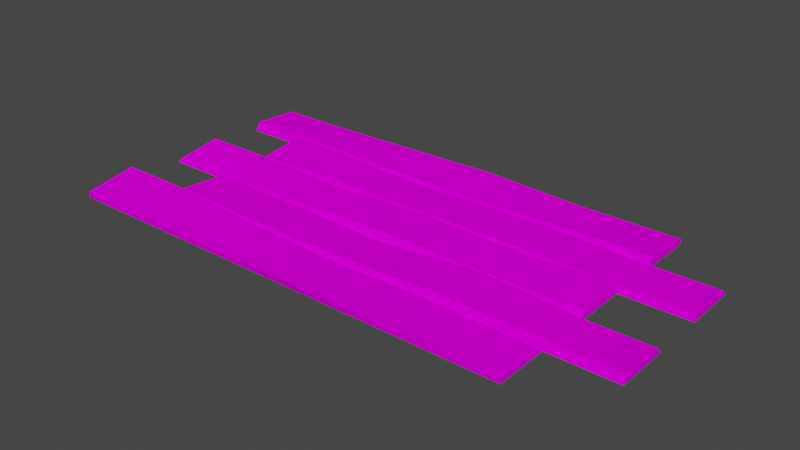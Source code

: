 # Source: floor_sample.blend  (saved by Blender 3.6.11; exported with 4.5.12 LTS)
import bpy
from mathutils import Matrix  # noqa: F401  (used for matrix-valued properties, if any)

bpy.ops.wm.read_factory_settings(use_empty=True)
scene = bpy.context.scene
scene.name = 'Scene'

# ---- collections
col_collection = bpy.data.collections.new('Collection'); scene.collection.children.link(col_collection)

# ---- images (referenced by path relative to the original .blend; pixels are not part of the script)
import os
ASSET_DIR = os.environ.get("B2B_ASSET_DIR", "")  # directory of the original .blend (textures are referenced by path, not embedded)
HERE = os.path.dirname(os.path.abspath(__file__))  # packed textures are extracted next to this script under _unpacked/

def load_image(name, relpath, width, height, colorspace="sRGB"):
    """Load a texture the original file referenced (path relative to the .blend, or extracted next to this script)."""
    p = next((c for c in (os.path.join(HERE, relpath), os.path.join(ASSET_DIR, relpath)) if relpath and os.path.exists(c)), "")
    if p:
        img = bpy.data.images.load(p, check_existing=True)
        img.name = name
    else:  # same state as the original file: an image datablock whose file is absent (Cycles renders it pink)
        img = bpy.data.images.new(name, width, height)
        img.source = "FILE"
        img.filepath = "//" + (relpath or name)
    img.colorspace_settings.name = colorspace
    return img
img_yaga_floor_png = load_image('yaga floor.png', 'Textures/yaga floor.png', 1024, 1024, 'sRGB')

# ---- materials (node trees are filled in below, after node groups)
mat_material_001 = bpy.data.materials.new('Material.001')
mat_material_001.use_transparent_shadow = False

# ---- node groups
ng_auto_smooth = bpy.data.node_groups.new('Auto Smooth', 'GeometryNodeTree')
_s = ng_auto_smooth.interface.new_socket(name='Geometry', in_out='OUTPUT', socket_type='NodeSocketGeometry')
_s = ng_auto_smooth.interface.new_socket(name='Geometry', in_out='INPUT', socket_type='NodeSocketGeometry')
_s = ng_auto_smooth.interface.new_socket(name='Angle', in_out='INPUT', socket_type='NodeSocketFloat')
_s.subtype = 'ANGLE'
_s.min_value = 0.0
_s.max_value = 3.142
ng_auto_smooth.is_modifier = True
_N = ng_auto_smooth.nodes; _L = ng_auto_smooth.links
n0 = _N.new('NodeGroupOutput'); n0.name = 'Group Output'; n0.location = (480, -100)
n1 = _N.new('NodeGroupInput'); n1.name = 'Group Input'; n1.location = (-420, -300)
n2 = _N.new('NodeGroupInput'); n2.name = 'Group Input.001'; n2.location = (-60, -100)
n3 = _N.new('GeometryNodeSetShadeSmooth'); n3.name = 'Set Shade Smooth'; n3.location = (120, -100)
n3.domain = 'EDGE'
n4 = _N.new('GeometryNodeSetShadeSmooth'); n4.name = 'Set Shade Smooth.001'; n4.location = (300, -100)
n5 = _N.new('GeometryNodeInputMeshEdgeAngle'); n5.name = 'Edge Angle'; n5.location = (-420, -220)
n6 = _N.new('GeometryNodeInputEdgeSmooth'); n6.name = 'Is Edge Smooth'; n6.location = (-60, -160)
n7 = _N.new('GeometryNodeInputShadeSmooth'); n7.name = 'Is Face Smooth'; n7.location = (-240, -340)
n8 = _N.new('FunctionNodeBooleanMath'); n8.name = 'Boolean Math'; n8.location = (-60, -220)
n9 = _N.new('FunctionNodeCompare'); n9.name = 'Compare'; n9.location = (-240, -180)
n9.operation = 'LESS_EQUAL'
_L.new(n5.outputs[0], n9.inputs[0])
_L.new(n4.outputs[0], n0.inputs[0])
_L.new(n1.outputs[1], n9.inputs[1])
_L.new(n9.outputs[0], n8.inputs[0])
_L.new(n7.outputs[0], n8.inputs[1])
_L.new(n2.outputs[0], n3.inputs[0])
_L.new(n6.outputs[0], n3.inputs[1])
_L.new(n3.outputs[0], n4.inputs[0])
_L.new(n8.outputs[0], n3.inputs[2])
n0.is_active_output = True

# ---- material node trees
mat_material_001.use_nodes = True; mat_material_001.node_tree.nodes.clear()
_N = mat_material_001.node_tree.nodes; _L = mat_material_001.node_tree.links
n0 = _N.new('ShaderNodeBsdfPrincipled'); n0.name = 'Principled BSDF'; n0.location = (10, 300)
n0.distribution = 'GGX'
n0.subsurface_method = 'RANDOM_WALK_SKIN'
n0.inputs[3].default_value = 1.45
n0.inputs[13].default_value = 0.0
n0.inputs[27].default_value = (0.0, 0.0, 0.0, 1.0)
n0.inputs[28].default_value = 1.0
n1 = _N.new('ShaderNodeOutputMaterial'); n1.name = 'Material Output'; n1.location = (300, 300)
n2 = _N.new('ShaderNodeTexImage'); n2.name = 'Image Texture'; n2.location = (-280, 271)
n2.image = img_yaga_floor_png
_L.new(n0.outputs[0], n1.inputs[0])
_L.new(n2.outputs[0], n0.inputs[0])
n1.is_active_output = True

# ---- world
world_world = bpy.data.worlds.new('World'); scene.world = world_world
world_world.use_nodes = True; world_world.node_tree.nodes.clear()
_N = world_world.node_tree.nodes; _L = world_world.node_tree.links
n0 = _N.new('ShaderNodeOutputWorld'); n0.name = 'World Output'; n0.location = (300, 300)
n1 = _N.new('ShaderNodeBackground'); n1.name = 'Background'; n1.location = (10, 300)
n1.inputs[0].default_value = (0.05088, 0.05088, 0.05088, 1.0)
_L.new(n1.outputs[0], n0.inputs[0])
n0.is_active_output = True
world_world.color = (0.05088, 0.05088, 0.05088)
world_world.use_sun_shadow = False
world_world.sun_shadow_jitter_overblur = 0.0

# ---- meshes
me_plane_001 = bpy.data.meshes.new('Plane.001')
me_plane_001.from_pydata([(-1.0, -1.5, 0.0), (1.0, -1.5, 0.0), (-1.0, 1.5, 0.0), (1.0, 1.5, 0.0), (-0.6, -1.5, 0.0), (-0.2, -1.5, 0.0), (0.2, -1.5, 0.0), (0.6, -1.5, 0.0), (0.6, 1.5, 0.0), (0.2, 1.5, 0.0), (-0.2, 1.5, 0.0), (-0.6, 1.5, 0.0), (-1.0, -1.5, 0.04257), (1.0, -1.5, 0.04257), (-1.0, 1.5, 0.04257), (1.0, 1.5, 0.04257), (-0.5679, -1.5, 0.06065), (-0.6425, -1.5, 0.02926), (-0.6, -1.5, 6.654e-05), (-0.1772, -1.5, 0.06173), (-0.2321, -1.5, 0.04257), (-0.2, -1.5, 6.654e-05), (0.2235, -1.5, 0.04892), (0.1772, -1.5, 0.09397), (0.2, -1.5, 6.654e-05), (0.623, -1.5, 0.07219), (0.5765, -1.5, 0.0357), (0.6, -1.5, 6.654e-05), (0.5771, 1.5, 0.08822), (0.6425, 1.5, 0.06124), (0.6, 1.5, 6.654e-05), (0.1694, 1.5, 0.07018), (0.2229, 1.5, 0.04257), (0.2, 1.5, 6.654e-05), (-0.2321, 1.5, 0.04257), (-0.1694, 1.5, 0.01698), (-0.2, 1.5, 6.654e-05), (-0.6254, 1.5, 0.1054), (-0.5679, 1.5, 0.06557), (-0.6, 1.5, 6.654e-05), (-1.0, 0.75, 0.0), (-1.0, 0.0, 0.0), (-1.0, -0.75, 0.0), (1.0, -0.75, 0.0), (1.0, 0.0, 0.0), (1.0, 0.75, 0.0), (-0.6, -0.75, 0.0), (-0.6, 0.0, 0.0), (-0.6, 0.75, 0.0), (-0.2, -0.75, 0.0), (-0.2, 0.0, 0.0), (-0.2, 0.75, 0.0), (0.2, -0.75, 0.0), (0.2, 0.0, 0.0), (0.2, 0.75, 0.0), (0.6, -0.75, 0.0), (0.6, 0.0, 0.0), (0.6, 0.75, 0.0), (-1.0, 0.75, 0.04257), (-1.03, 0.0, 0.06183), (-1.0, -0.75, 0.04257), (1.0, -0.75, 0.04257), (1.0, 0.0, 0.07133), (1.0, 0.6869, 0.05759), (0.6, -0.75, 6.654e-05), (0.6, 0.0, 6.654e-05), (0.6, 0.75, 6.654e-05), (0.2, -0.75, 6.654e-05), (0.2, 0.0, 6.654e-05), (0.2, 0.75, 6.654e-05), (-0.2, -0.75, 1.663e-05), (-0.2, 0.0, 3.327e-05), (-0.2, 0.75, 4.99e-05), (-0.2, -0.75, 6.654e-05), (-0.2, 0.0, 6.654e-05), (-0.2, 0.75, 6.654e-05), (-0.6, -0.75, 1.663e-05), (-0.6, 0.0, 3.327e-05), (-0.6, 0.75, 4.99e-05), (-0.5844, -0.75, 0.07601), (-0.5679, 0.0, 0.04257), (-0.5679, 0.75, 0.04257), (-0.6425, 0.75, 0.06257), (-0.6425, 0.0, 0.04257), (-0.622, -0.75, 0.04257), (-0.1725, -0.9462, 0.05365), (-0.1788, 0.0, 0.06804), (-0.1694, 0.75, 0.04257), (-0.2321, 0.75, 0.04257), (-0.2321, 0.0, 0.02392), (-0.2156, -0.75, 0.07601), (0.2235, -0.75, 0.05708), (0.2235, 0.342, 0.05833), (0.2235, 0.9877, 0.06314), (0.1694, 0.75, 0.04257), (0.1788, 0.0, 0.06804), (0.1725, -0.9462, 0.05365), (0.6249, -0.75, 0.0602), (0.6249, 0.0, 0.04257), (0.6249, 0.6869, 0.05759), (0.5765, 0.9877, 0.06314), (0.5765, 0.342, 0.03765), (0.5765, -0.75, 0.05708), (-0.6, -2.0, 0.0), (-0.2, -2.0, 0.0), (-0.5679, -2.0, 0.06065), (-0.6, -2.0, 6.654e-05), (-0.2321, -2.0, 0.04257), (-0.2, -2.0, 6.654e-05), (0.2, -2.0, 0.0), (0.6, -2.0, 0.0), (0.2235, -2.0, 0.04892), (0.2, -2.0, 6.654e-05), (0.5765, -2.0, 0.0357), (0.6, -2.0, 6.654e-05), (-1.0, 2.0, 5.129e-07), (-0.6, 2.0, 5.129e-07), (-1.0, 2.0, 0.04257), (-0.6254, 2.0, 0.1054), (-0.6, 2.0, 6.705e-05), (0.2, 2.0, -1.157e-06), (-0.2, 2.0, -1.157e-06), (0.1694, 2.0, 0.07018), (0.2, 2.0, 6.538e-05), (-0.1694, 2.0, 0.01698), (-0.2, 2.0, 6.538e-05), (1.0, 2.0, 0.0), (0.6, 2.0, 0.0), (1.0, 2.0, 0.04257), (0.6425, 2.0, 0.06124), (0.6, 2.0, 6.654e-05)], [], [(57, 8, 3, 45), (40, 2, 11, 48), (48, 11, 10, 51), (51, 10, 9, 54), (54, 9, 8, 57), (3, 8, 127, 126), (5, 21, 108, 104), (58, 82, 37, 14), (22, 24, 112, 111), (7, 1, 13, 25, 27), (81, 88, 34, 38), (2, 14, 117, 115), (99, 63, 15, 29), (8, 9, 33, 32, 28, 30), (5, 6, 24, 23, 19, 21), (45, 3, 15, 63), (9, 10, 121, 120), (87, 94, 31, 35), (10, 11, 39, 38, 34, 36), (42, 0, 12, 60), (93, 100, 28, 32), (64, 27, 25, 97), (66, 30, 28, 100), (67, 24, 22, 91), (69, 33, 31, 94), (70, 5, 19, 85), (88, 75, 36, 34), (78, 81, 38, 39), (78, 39, 37, 82), (0, 4, 18, 17, 12), (4, 76, 84, 17), (76, 77, 83, 84), (77, 78, 82, 83), (4, 16, 79, 76), (76, 79, 80, 77), (77, 80, 81, 78), (20, 21, 73, 90), (90, 73, 74, 89), (89, 74, 75, 88), (36, 72, 87, 35), (72, 71, 86, 87), (71, 70, 85, 86), (24, 67, 96, 23), (67, 68, 95, 96), (68, 69, 94, 95), (33, 69, 93, 32), (69, 68, 92, 93), (68, 67, 91, 92), (27, 64, 102, 26), (64, 65, 101, 102), (65, 66, 100, 101), (30, 66, 99, 29), (66, 65, 98, 99), (65, 64, 97, 98), (22, 26, 102, 91), (91, 102, 101, 92), (92, 101, 100, 93), (2, 40, 58, 14), (40, 41, 59, 58), (41, 42, 60, 59), (19, 23, 96, 85), (85, 96, 95, 86), (86, 95, 94, 87), (1, 43, 61, 13), (43, 44, 62, 61), (44, 45, 63, 62), (25, 13, 61, 97), (97, 61, 62, 98), (98, 62, 63, 99), (16, 20, 90, 79), (79, 90, 89, 80), (80, 89, 88, 81), (12, 17, 84, 60), (60, 84, 83, 59), (59, 83, 82, 58), (6, 52, 55, 7), (52, 53, 56, 55), (53, 54, 57, 56), (5, 49, 52, 6), (49, 50, 53, 52), (50, 51, 54, 53), (4, 46, 49, 5), (46, 47, 50, 49), (47, 48, 51, 50), (0, 42, 46, 4), (42, 41, 47, 46), (41, 40, 48, 47), (7, 55, 43, 1), (55, 56, 44, 43), (56, 57, 45, 44), (103, 104, 108, 107, 105, 106), (16, 18, 106, 105), (4, 5, 104, 103), (21, 20, 107, 108), (16, 4, 103, 105), (20, 16, 105, 107), (18, 4, 103, 106), (109, 110, 114, 113, 111, 112), (27, 26, 113, 114), (26, 22, 111, 113), (6, 7, 110, 109), (24, 6, 109, 112), (7, 27, 114, 110), (116, 115, 117, 118, 119), (37, 39, 119, 118), (39, 11, 116, 119), (11, 2, 115, 116), (14, 37, 118, 117), (120, 121, 125, 124, 122, 123), (10, 36, 125, 121), (31, 33, 123, 122), (36, 35, 124, 125), (35, 31, 122, 124), (33, 9, 120, 123), (126, 127, 130, 129, 128), (8, 30, 130, 127), (15, 3, 126, 128), (30, 29, 129, 130), (29, 15, 128, 129)])
me_plane_001.polygons.foreach_set('use_smooth', [1, 1, 1, 1, 1, 1, 1, 1, 1, 1, 1, 1, 1, 1, 1, 1, 1, 1, 1, 1, 1, 1, 1, 1, 1, 1, 1, 1, 1, 1, 1, 1, 1, 1, 1, 1, 1, 1, 1, 1, 1, 1, 1, 1, 1, 1, 1, 1, 1, 1, 1, 1, 1, 1, 1, 1, 1, 1, 1, 1, 1, 1, 1, 1, 1, 1, 1, 1, 1, 1, 1, 1, 1, 1, 1, 1, 1, 1, 1, 1, 1, 1, 1, 1, 1, 1, 1, 1, 1, 1, 1, 0, 1, 1, 1, 1, 1, 1, 1, 1, 1, 1, 1, 1, 1, 1, 1, 1, 1, 1, 1, 1, 1, 1, 1, 1, 1, 1, 1])
_uv = me_plane_001.uv_layers.new(name='UVMap')
_uv.uv.foreach_set('vector', [0.8, 0.75, 0.8, 1.0, 1.0, 1.0, 1.0, 0.75, 0.0, 0.75, 0.0, 1.0, 0.2, 1.0, 0.2, 0.75, 0.2, 0.75, 0.2, 1.0, 0.4, 1.0, 0.4, 0.75, 0.4, 0.75, 0.4, 1.0, 0.6, 1.0, 0.6, 0.75, 0.6, 0.75, 0.6, 1.0, 0.8, 1.0, 0.8, 0.75, 1.0, 1.0, 0.8, 1.0, 0.8, 1.0, 1.0, 1.0, 0.4, 0.0, 0.4, 0.0, 0.4, 0.0, 0.4, 0.0, 0.0, 0.75, 0.1787, 0.75, 0.1787, 1.0, 0.0, 1.0, 0.6213, 0.0, 0.6, 0.0, 0.6, 0.0, 0.6213, 0.0, 0.8, 0.0, 1.0, 0.0, 1.0, 0.0, 0.8213, 0.0, 0.8, 0.0, 0.2213, 0.75, 0.3787, 0.75, 0.3787, 1.0, 0.2213, 1.0, 0.0, 1.0, 0.0, 1.0, 0.0, 1.0, 0.0, 1.0, 0.8213, 0.75, 1.0, 0.75, 1.0, 1.0, 0.8213, 1.0, 0.8, 1.0, 0.6, 1.0, 0.6, 1.0, 0.6213, 1.0, 0.7787, 1.0, 0.8, 1.0, 0.4, 0.0, 0.6, 0.0, 0.6, 0.0, 0.5787, 0.0, 0.4213, 0.0, 0.4, 0.0, 1.0, 0.75, 1.0, 1.0, 1.0, 1.0, 1.0, 0.75, 0.6, 1.0, 0.4, 1.0, 0.4, 1.0, 0.6, 1.0, 0.4213, 0.75, 0.5787, 0.75, 0.5787, 1.0, 0.4213, 1.0, 0.4, 1.0, 0.2, 1.0, 0.2, 1.0, 0.2213, 1.0, 0.3787, 1.0, 0.4074, 0.9975, 0.0, 0.25, 0.0, 0.0, 0.0, 0.0, 0.0, 0.25, 0.6213, 0.75, 0.7787, 0.75, 0.7787, 1.0, 0.6213, 1.0, 0.8, 0.25, 0.8, 0.0, 0.8213, 0.0, 0.8213, 0.25, 0.8, 0.75, 0.8, 1.0, 0.7787, 1.0, 0.7787, 0.75, 0.6, 0.25, 0.6, 0.0, 0.6213, 0.0, 0.6213, 0.25, 0.6, 0.75, 0.6, 1.0, 0.5787, 1.0, 0.5787, 0.75, 0.4224, 0.1823, 0.4208, 0.1304, 0.4213, 0.0, 0.4213, 0.25, 0.3787, 0.75, 0.4, 0.75, 0.4074, 0.9975, 0.3787, 1.0, 0.1783, 0.75, 0.2213, 0.75, 0.2213, 1.0, 0.2, 1.0, 0.1783, 0.75, 0.2, 1.0, 0.1787, 1.0, 0.1787, 0.75, 0.0, 0.0, 0.2, 0.0, 0.2, 0.0, 0.1787, 0.0, 0.0, 0.0, 0.1796, 0.00123, 0.1804, 0.2512, 0.1787, 0.25, 0.1787, 0.0, 0.1804, 0.2512, 0.1812, 0.4988, 0.1787, 0.5, 0.1787, 0.25, 0.1812, 0.4988, 0.1783, 0.75, 0.1787, 0.75, 0.1787, 0.5, 0.1796, 0.00123, 0.2213, 0.0, 0.2213, 0.25, 0.1804, 0.2512, 0.1804, 0.2512, 0.2213, 0.25, 0.2213, 0.5, 0.1812, 0.4988, 0.1812, 0.4988, 0.2213, 0.5, 0.2213, 0.75, 0.1783, 0.75, 0.3787, 0.0, 0.4, 0.0, 0.4, 0.25, 0.3787, 0.25, 0.3787, 0.25, 0.4, 0.25, 0.4, 0.5, 0.3787, 0.5, 0.3787, 0.5, 0.4, 0.5, 0.4, 0.75, 0.3787, 0.75, 0.4074, 0.9975, 0.423, 0.7721, 0.4213, 0.75, 0.4213, 1.0, 0.423, 0.7721, 0.4227, 0.4114, 0.4213, 0.5, 0.4213, 0.75, 0.4227, 0.4114, 0.4224, 0.1823, 0.4213, 0.25, 0.4213, 0.5, 0.6, 0.0, 0.6, 0.25, 0.5787, 0.25, 0.5787, 0.0, 0.6, 0.25, 0.6, 0.5, 0.5787, 0.5, 0.5787, 0.25, 0.6, 0.5, 0.6, 0.75, 0.5787, 0.75, 0.5787, 0.5, 0.6, 1.0, 0.6, 0.75, 0.6213, 0.75, 0.6213, 1.0, 0.6, 0.75, 0.6, 0.5, 0.6213, 0.5, 0.6213, 0.75, 0.6, 0.5, 0.6, 0.25, 0.6213, 0.25, 0.6213, 0.5, 0.8, 0.0, 0.8, 0.25, 0.7787, 0.25, 0.7787, 0.0, 0.8, 0.25, 0.8, 0.5, 0.7787, 0.5, 0.7787, 0.25, 0.8, 0.5, 0.8, 0.75, 0.7787, 0.75, 0.7787, 0.5, 0.8, 1.0, 0.8, 0.75, 0.8213, 0.75, 0.8213, 1.0, 0.8, 0.75, 0.8, 0.5, 0.8213, 0.5, 0.8213, 0.75, 0.8, 0.5, 0.8, 0.25, 0.8213, 0.25, 0.8213, 0.5, 0.6213, 0.0, 0.7787, 0.0, 0.7787, 0.25, 0.6213, 0.25, 0.6213, 0.25, 0.7787, 0.25, 0.7787, 0.5, 0.6213, 0.5, 0.6213, 0.5, 0.7787, 0.5, 0.7787, 0.75, 0.6213, 0.75, 0.0, 1.0, 0.0, 0.75, 0.0, 0.75, 0.0, 1.0, 0.0, 0.75, 0.0, 0.5, 0.0, 0.5, 0.0, 0.75, 0.0, 0.5, 0.0, 0.25, 0.0, 0.25, 0.0, 0.5, 0.4213, 0.0, 0.5787, 0.0, 0.5787, 0.25, 0.4213, 0.25, 0.4213, 0.25, 0.5787, 0.25, 0.5787, 0.5, 0.4213, 0.5, 0.4213, 0.5, 0.5787, 0.5, 0.5787, 0.75, 0.4213, 0.75, 1.0, 0.0, 1.0, 0.25, 1.0, 0.25, 1.0, 0.0, 1.0, 0.25, 1.0, 0.5, 1.0, 0.5, 1.0, 0.25, 1.0, 0.5, 1.0, 0.75, 1.0, 0.75, 1.0, 0.5, 0.8213, 0.0, 1.0, 0.0, 1.0, 0.25, 0.8213, 0.25, 0.8213, 0.25, 1.0, 0.25, 1.0, 0.5, 0.8213, 0.5, 0.8213, 0.5, 1.0, 0.5, 1.0, 0.75, 0.8213, 0.75, 0.2213, 0.0, 0.3787, 0.0, 0.3787, 0.25, 0.2213, 0.25, 0.2213, 0.25, 0.3787, 0.25, 0.3787, 0.5, 0.2213, 0.5, 0.2213, 0.5, 0.3787, 0.5, 0.3787, 0.75, 0.2213, 0.75, 0.0, 0.0, 0.1787, 0.0, 0.1787, 0.25, 0.0, 0.25, 0.0, 0.25, 0.1787, 0.25, 0.1787, 0.5, 0.0, 0.5, 0.0, 0.5, 0.1787, 0.5, 0.1787, 0.75, 0.0, 0.75, 0.6, 0.0, 0.6, 0.25, 0.8, 0.25, 0.8, 0.0, 0.6, 0.25, 0.6, 0.5, 0.8, 0.5, 0.8, 0.25, 0.6, 0.5, 0.6, 0.75, 0.8, 0.75, 0.8, 0.5, 0.4, 0.0, 0.4, 0.25, 0.6, 0.25, 0.6, 0.0, 0.4, 0.25, 0.4, 0.5, 0.6, 0.5, 0.6, 0.25, 0.4, 0.5, 0.4, 0.75, 0.6, 0.75, 0.6, 0.5, 0.2, 0.0, 0.2, 0.25, 0.4, 0.25, 0.4, 0.0, 0.2, 0.25, 0.2, 0.5, 0.4, 0.5, 0.4, 0.25, 0.2, 0.5, 0.2, 0.75, 0.4, 0.75, 0.4, 0.5, 0.0, 0.0, 0.0, 0.25, 0.2, 0.25, 0.2, 0.0, 0.0, 0.25, 0.0, 0.5, 0.2, 0.5, 0.2, 0.25, 0.0, 0.5, 0.0, 0.75, 0.2, 0.75, 0.2, 0.5, 0.8, 0.0, 0.8, 0.25, 1.0, 0.25, 1.0, 0.0, 0.8, 0.25, 0.8, 0.5, 1.0, 0.5, 1.0, 0.25, 0.8, 0.5, 0.8, 0.75, 1.0, 0.75, 1.0, 0.5, 0.2, 0.0, 0.4, 0.0, 0.4, 0.0, 0.3787, 0.0, 0.2213, 0.0, 0.2, 0.0, 0.0, 0.0, 0.0, 0.0, 0.0, 0.0, 0.0, 0.0, 0.2, 0.0, 0.4, 0.0, 0.4, 0.0, 0.2, 0.0, 0.4, 0.0, 0.3787, 0.0, 0.3787, 0.0, 0.4, 0.0, 0.2213, 0.0, 0.1796, 0.00123, 0.0, 0.0, 0.2213, 0.0, 0.3787, 0.0, 0.2213, 0.0, 0.2213, 0.0, 0.3787, 0.0, 0.2, 0.0, 0.2, 0.0, 0.2, 0.0, 0.2, 0.0, 0.6, 0.0, 0.8, 0.0, 0.8, 0.0, 0.7787, 0.0, 0.6213, 0.0, 0.6, 0.0, 0.8, 0.0, 0.7787, 0.0, 0.7787, 0.0, 0.8, 0.0, 0.7787, 0.0, 0.6213, 0.0, 0.6213, 0.0, 0.7787, 0.0, 0.6, 0.0, 0.8, 0.0, 0.8, 0.0, 0.6, 0.0, 0.6, 0.0, 0.6, 0.0, 0.6, 0.0, 0.6, 0.0, 0.8, 0.0, 0.8, 0.0, 0.8, 0.0, 0.8, 0.0, 0.2, 1.0, 0.0, 1.0, 0.0, 1.0, 0.1787, 1.0, 0.2, 1.0, 0.1787, 1.0, 0.2, 1.0, 0.2, 1.0, 0.1787, 1.0, 0.2, 1.0, 0.2, 1.0, 0.2, 1.0, 0.2, 1.0, 0.2, 1.0, 0.0, 1.0, 0.0, 1.0, 0.2, 1.0, 0.0, 1.0, 0.1787, 1.0, 0.1787, 1.0, 0.0, 1.0, 0.6, 1.0, 0.4, 1.0, 0.4, 1.0, 0.4213, 1.0, 0.5787, 1.0, 0.6, 1.0, 0.4, 1.0, 0.4074, 0.9975, 0.4, 1.0, 0.4, 1.0, 0.5787, 1.0, 0.6, 1.0, 0.6, 1.0, 0.5787, 1.0, 0.4074, 0.9975, 0.4213, 1.0, 0.4213, 1.0, 0.4, 1.0, 0.4213, 1.0, 0.5787, 1.0, 0.5787, 1.0, 0.4213, 1.0, 0.6, 1.0, 0.6, 1.0, 0.6, 1.0, 0.6, 1.0, 1.0, 1.0, 0.8, 1.0, 0.8, 1.0, 0.8213, 1.0, 1.0, 1.0, 0.8, 1.0, 0.8, 1.0, 0.8, 1.0, 0.8, 1.0, 1.0, 1.0, 1.0, 1.0, 1.0, 1.0, 1.0, 1.0, 0.8, 1.0, 0.8213, 1.0, 0.8213, 1.0, 0.8, 1.0, 0.8213, 1.0, 1.0, 1.0, 1.0, 1.0, 0.8213, 1.0])
me_plane_001.materials.append(mat_material_001)
me_plane_001.update()

# ---- objects
ob_plane_001 = bpy.data.objects.new('Plane.001', me_plane_001)

# ---- transforms, parenting, visibility, modifiers, constraints
ob_plane_001.location = (0.0, 0.0, 0.0)
ob_plane_001.rotation_euler = (0.0, -0.0, 1.571)
ob_plane_001.scale = (2.0, 2.0, 2.0)
_m = ob_plane_001.modifiers.new('Auto Smooth', 'NODES')
_m.node_group = ng_auto_smooth
_gi = [s.identifier for s in ng_auto_smooth.interface.items_tree if s.item_type == 'SOCKET' and s.in_out == 'INPUT']
_m[_gi[1]] = 0.5236  # Angle

# ---- collection membership
col_collection.objects.link(ob_plane_001)

# ---- scene / render settings (as saved in the file)
scene.frame_start = 1; scene.frame_end = 250; scene.frame_set(1)
scene.render.engine = 'BLENDER_EEVEE_NEXT'
scene.cycles.sampling_pattern = 'TABULATED_SOBOL'
scene.view_settings.view_transform = 'Filmic'
bpy.context.view_layer.update()

# ---- added for rendering (the .blend has no active camera and no usable light): camera, sun
cam_auto = bpy.data.cameras.new('AutoCamera')
cam_auto.lens = 50.0
cam_auto.sensor_width = 36.0
cam_auto.clip_end = 1000.0
ob_auto_camera = bpy.data.objects.new('AutoCamera', cam_auto)
scene.collection.objects.link(ob_auto_camera)
ob_auto_camera.location = (8.30281, -9.99347, 6.74765)
ob_auto_camera.rotation_euler = (1.09748, -7.21219e-08, 0.694738)
scene.camera = ob_auto_camera
light_auto_sun = bpy.data.lights.new('AutoSun', 'SUN')
light_auto_sun.energy = 3.0
light_auto_sun.angle = 0.0523599
ob_auto_sun = bpy.data.objects.new('AutoSun', light_auto_sun)
scene.collection.objects.link(ob_auto_sun)
ob_auto_sun.rotation_euler = (0.872665, 0.174533, 0.523599)
bpy.context.view_layer.update()
